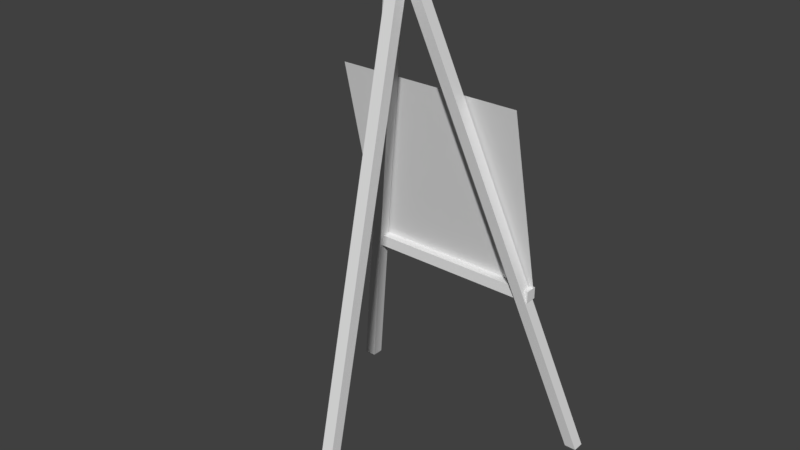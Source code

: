 # Source: stklib_easel_a.blend  (saved by Blender 2.79.0; exported with 4.5.12 LTS)
import bpy
from mathutils import Matrix  # noqa: F401  (used for matrix-valued properties, if any)

bpy.ops.wm.read_factory_settings(use_empty=True)
scene = bpy.context.scene
scene.name = 'Scene'

# ---- collections
col_collection_1 = bpy.data.collections.new('Collection 1'); scene.collection.children.link(col_collection_1)

# ---- world
world_world = bpy.data.worlds.new('World'); scene.world = world_world
world_world.color = (0.05088, 0.05088, 0.05088)
world_world.use_sun_shadow = False
world_world.sun_shadow_jitter_overblur = 0.0
world_world.cycles.sampling_method = 'MANUAL'

# ---- meshes
me_stklib_easel_a_main = bpy.data.meshes.new('stklib_easel_a_main')
me_stklib_easel_a_main.from_pydata([(0.7734, 0.6572, 0.0001828), (-0.01789, -0.03932, 3.068), (0.7734, 0.7307, 0.0001828), (-0.01789, 0.03423, 3.068), (0.847, 0.6572, 0.0001828), (0.05566, -0.03932, 3.068), (0.847, 0.7307, 0.0001828), (0.05566, 0.03423, 3.068), (-0.7886, 0.6572, 0.0001828), (0.002734, -0.03932, 3.068), (-0.7886, 0.7307, 0.0001828), (0.002734, 0.03423, 3.068), (-0.8621, 0.6572, 0.0001828), (-0.07082, -0.03932, 3.068), (-0.8621, 0.7307, 0.0001828), (-0.07082, 0.03423, 3.068), (-0.03721, -0.6572, 0.0001829), (-0.03721, 0.03932, 3.068), (-0.03721, -0.7307, 0.0001829), (-0.03721, -0.03423, 3.068), (0.03634, -0.6572, 0.0001829), (0.03634, 0.03932, 3.068), (0.03634, -0.7307, 0.0001829), (0.03634, -0.03423, 3.068), (-0.6032, 0.5059, 1.057), (0.5813, 0.5015, 1.057), (-0.6032, 0.5059, 1.129), (0.5813, 0.5015, 1.129), (-0.6032, 0.4323, 1.057), (0.5813, 0.4279, 1.057), (-0.6032, 0.4897, 1.121), (0.5813, 0.4853, 1.12), (-0.6032, 0.2235, 2.296), (0.5813, 0.2191, 2.295), (0.5813, 0.4279, 1.129), (-0.6032, 0.4323, 1.129), (0.5813, 0.2186, 2.295), (-0.6032, 0.223, 2.296), (0.5813, 0.4848, 1.12), (-0.6032, 0.4892, 1.121)], [], [(0, 1, 3, 2), (2, 3, 7, 6), (6, 7, 5, 4), (4, 5, 1, 0), (2, 6, 4, 0), (7, 3, 1, 5), (8, 10, 11, 9), (10, 14, 15, 11), (14, 12, 13, 15), (12, 8, 9, 13), (10, 8, 12, 14), (15, 13, 9, 11), (16, 18, 19, 17), (18, 22, 23, 19), (22, 20, 21, 23), (20, 16, 17, 21), (18, 16, 20, 22), (23, 21, 17, 19), (24, 26, 27, 25), (26, 35, 34, 27), (35, 28, 29, 34), (28, 24, 25, 29), (26, 24, 28, 35), (34, 29, 25, 27), (30, 32, 33, 31), (39, 38, 36, 37), (30, 39, 37, 32), (32, 37, 36, 33), (31, 38, 39, 30), (33, 36, 38, 31)])
_uv = me_stklib_easel_a_main.uv_layers.new(name='UVMap')
_uv.uv.foreach_set('vector', [0.04942, 4.211, 0.04942, -3.253, 0.3488, -3.216, 0.3488, 4.248, 0.3488, 4.211, 0.3488, -3.253, 0.6461, -3.211, 0.6461, 4.253, 0.04941, -3.253, 0.04942, 4.211, -0.25, 4.248, -0.25, -3.216, 0.6461, 4.253, 0.6461, -3.211, 0.9434, -3.253, 0.9434, 4.211, 0.9434, -3.084, 1.25, -3.084, 1.25, -2.914, 0.9434, -2.914, 1.25, -3.253, 1.25, -3.084, 0.9434, -3.084, 0.9434, -3.253, 0.04942, 4.211, 0.3488, 4.248, 0.3488, -3.216, 0.04942, -3.253, 0.3488, 4.211, 0.6461, 4.253, 0.6461, -3.211, 0.3488, -3.253, 0.04941, -3.253, -0.25, -3.216, -0.25, 4.248, 0.04942, 4.211, 0.6461, 4.253, 0.9434, 4.211, 0.9434, -3.253, 0.6461, -3.211, 0.9434, -3.084, 0.9434, -2.914, 1.25, -2.914, 1.25, -3.084, 1.25, -3.253, 0.9434, -3.253, 0.9434, -3.084, 1.25, -3.084, 0.04942, 4.211, 0.3488, 4.248, 0.3488, -3.216, 0.04942, -3.253, 0.3488, 4.211, 0.6461, 4.253, 0.6461, -3.211, 0.3488, -3.253, 0.04941, -3.253, -0.25, -3.216, -0.25, 4.248, 0.04942, 4.211, 0.6461, 4.253, 0.9434, 4.211, 0.9434, -3.253, 0.6461, -3.211, 0.9434, -3.084, 0.9434, -2.914, 1.25, -2.914, 1.25, -3.084, 1.25, -3.253, 0.9434, -3.253, 0.9434, -3.084, 1.25, -3.084, 0.04942, 4.211, 0.3488, 4.248, 0.3488, -3.216, 0.04942, -3.253, 0.3488, 4.211, 0.6461, 4.253, 0.6461, -3.211, 0.3488, -3.253, 0.04941, -3.253, -0.25, -3.216, -0.25, 4.248, 0.04942, 4.211, 0.6461, 4.253, 0.9434, 4.211, 0.9434, -3.253, 0.6461, -3.211, 0.9434, -3.084, 0.9434, -2.914, 1.25, -2.914, 1.25, -3.084, 1.25, -3.253, 0.9434, -3.253, 0.9434, -3.084, 1.25, -3.084, 0.5, 0.5, 0.5, 0.5, 0.5, 0.5, 0.5, 0.5, 0.5, 0.5, 0.5, 0.5, 0.5, 0.5, 0.5, 0.5, 0.5, 0.5, 0.5, 0.5, 0.5, 0.5, 0.5, 0.5, 0.5, 0.5, 0.5, 0.5, 0.5, 0.5, 0.5, 0.5, 0.5, 0.5, 0.5, 0.5, 0.5, 0.5, 0.5, 0.5, 0.5, 0.5, 0.5, 0.5, 0.5, 0.5, 0.5, 0.5])
me_stklib_easel_a_main.use_remesh_preserve_volume = False
me_stklib_easel_a_main.use_remesh_preserve_attributes = False
me_stklib_easel_a_main.use_mirror_vertex_groups = False
me_stklib_easel_a_main.update()

# ---- objects
ob_stklib_easel_a_main = bpy.data.objects.new('stklib_easel_a_main', me_stklib_easel_a_main)

# ---- transforms, parenting, visibility, modifiers, constraints
ob_stklib_easel_a_main.location = (0.0, 0.0, 0.0)
ob_stklib_easel_a_main.lineart.crease_threshold = 0.0
_m = ob_stklib_easel_a_main.modifiers.new('EdgeSplit', 'EDGE_SPLIT')

# ---- collection membership
col_collection_1.objects.link(ob_stklib_easel_a_main)

# ---- scene / render settings (as saved in the file)
scene.frame_start = 1; scene.frame_end = 250; scene.frame_set(1)
scene.render.engine = 'BLENDER_EEVEE_NEXT'
scene.render.resolution_percentage = 50
scene.render.dither_intensity = 0.0
scene.cycles.use_denoising = False
scene.cycles.samples = 128
scene.cycles.sampling_pattern = 'TABULATED_SOBOL'
scene.cycles.use_adaptive_sampling = False
scene.cycles.use_light_tree = False
scene.cycles.blur_glossy = 0.0
scene.cycles.sample_clamp_indirect = 0.0
scene.view_settings.view_transform = 'Standard'
bpy.context.view_layer.update()

# ---- added for rendering (the .blend has no active camera and no usable light): camera, sun
cam_auto = bpy.data.cameras.new('AutoCamera')
cam_auto.lens = 50.0
cam_auto.sensor_width = 36.0
cam_auto.clip_end = 1000.0
ob_auto_camera = bpy.data.objects.new('AutoCamera', cam_auto)
scene.collection.objects.link(ob_auto_camera)
ob_auto_camera.location = (3.51174, -4.22318, 4.34956)
ob_auto_camera.rotation_euler = (1.09748, -7.21219e-08, 0.694738)
scene.camera = ob_auto_camera
light_auto_sun = bpy.data.lights.new('AutoSun', 'SUN')
light_auto_sun.energy = 3.0
light_auto_sun.angle = 0.0523599
ob_auto_sun = bpy.data.objects.new('AutoSun', light_auto_sun)
scene.collection.objects.link(ob_auto_sun)
ob_auto_sun.rotation_euler = (0.872665, 0.174533, 0.523599)
bpy.context.view_layer.update()
